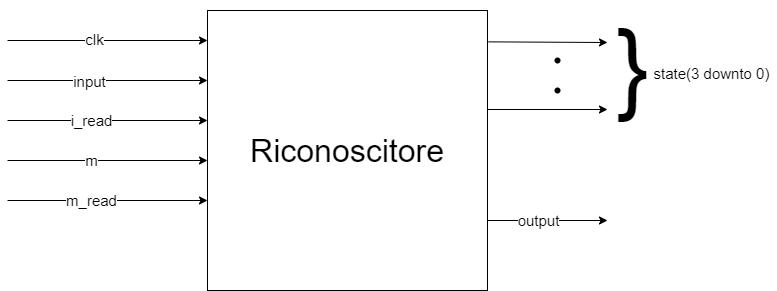

The diagram above was exported from draw.io. Its source (the exported page's mxGraphModel, read from the mxfile embedded in the PNG):
<mxGraphModel dx="868" dy="545" grid="1" gridSize="10" guides="1" tooltips="1" connect="1" arrows="1" fold="1" page="1" pageScale="1" pageWidth="827" pageHeight="1169" math="0" shadow="0">
  <root>
    <mxCell id="0" />
    <mxCell id="1" parent="0" />
    <mxCell id="Pl4tzMsxcLMKr17UM5uY-1" value="&lt;font style=&quot;font-size: 32px&quot;&gt;Riconoscitore&lt;/font&gt;" style="whiteSpace=wrap;html=1;aspect=fixed;" vertex="1" parent="1">
      <mxGeometry x="280" y="130" width="280" height="280" as="geometry" />
    </mxCell>
    <mxCell id="Pl4tzMsxcLMKr17UM5uY-4" value="" style="endArrow=classic;html=1;rounded=0;" edge="1" parent="1">
      <mxGeometry width="50" height="50" relative="1" as="geometry">
        <mxPoint x="80" y="160" as="sourcePoint" />
        <mxPoint x="280" y="160" as="targetPoint" />
      </mxGeometry>
    </mxCell>
    <mxCell id="Pl4tzMsxcLMKr17UM5uY-5" value="clk" style="edgeLabel;html=1;align=center;verticalAlign=middle;resizable=0;points=[];fontSize=15;" vertex="1" connectable="0" parent="Pl4tzMsxcLMKr17UM5uY-4">
      <mxGeometry x="-0.1372" y="2" relative="1" as="geometry">
        <mxPoint as="offset" />
      </mxGeometry>
    </mxCell>
    <mxCell id="Pl4tzMsxcLMKr17UM5uY-6" value="" style="endArrow=classic;html=1;rounded=0;fontSize=15;entryX=0;entryY=0.25;entryDx=0;entryDy=0;" edge="1" parent="1" target="Pl4tzMsxcLMKr17UM5uY-1">
      <mxGeometry width="50" height="50" relative="1" as="geometry">
        <mxPoint x="80" y="200" as="sourcePoint" />
        <mxPoint x="440" y="260" as="targetPoint" />
      </mxGeometry>
    </mxCell>
    <mxCell id="Pl4tzMsxcLMKr17UM5uY-7" value="input" style="edgeLabel;html=1;align=center;verticalAlign=middle;resizable=0;points=[];fontSize=15;" vertex="1" connectable="0" parent="Pl4tzMsxcLMKr17UM5uY-6">
      <mxGeometry x="-0.1856" relative="1" as="geometry">
        <mxPoint as="offset" />
      </mxGeometry>
    </mxCell>
    <mxCell id="Pl4tzMsxcLMKr17UM5uY-8" value="" style="endArrow=classic;html=1;rounded=0;fontSize=15;" edge="1" parent="1">
      <mxGeometry width="50" height="50" relative="1" as="geometry">
        <mxPoint x="80" y="240" as="sourcePoint" />
        <mxPoint x="280" y="240" as="targetPoint" />
      </mxGeometry>
    </mxCell>
    <mxCell id="Pl4tzMsxcLMKr17UM5uY-9" value="i_read" style="edgeLabel;html=1;align=center;verticalAlign=middle;resizable=0;points=[];fontSize=15;" vertex="1" connectable="0" parent="Pl4tzMsxcLMKr17UM5uY-8">
      <mxGeometry x="-0.2638" relative="1" as="geometry">
        <mxPoint x="9" y="-1" as="offset" />
      </mxGeometry>
    </mxCell>
    <mxCell id="Pl4tzMsxcLMKr17UM5uY-10" value="" style="endArrow=classic;html=1;rounded=0;fontSize=15;" edge="1" parent="1">
      <mxGeometry width="50" height="50" relative="1" as="geometry">
        <mxPoint x="80" y="280" as="sourcePoint" />
        <mxPoint x="280" y="280" as="targetPoint" />
      </mxGeometry>
    </mxCell>
    <mxCell id="Pl4tzMsxcLMKr17UM5uY-11" value="m" style="edgeLabel;html=1;align=center;verticalAlign=middle;resizable=0;points=[];fontSize=15;" vertex="1" connectable="0" parent="Pl4tzMsxcLMKr17UM5uY-10">
      <mxGeometry x="-0.1684" relative="1" as="geometry">
        <mxPoint y="-1" as="offset" />
      </mxGeometry>
    </mxCell>
    <mxCell id="Pl4tzMsxcLMKr17UM5uY-12" value="" style="endArrow=classic;html=1;rounded=0;fontSize=15;" edge="1" parent="1">
      <mxGeometry width="50" height="50" relative="1" as="geometry">
        <mxPoint x="80" y="320" as="sourcePoint" />
        <mxPoint x="280" y="320" as="targetPoint" />
      </mxGeometry>
    </mxCell>
    <mxCell id="Pl4tzMsxcLMKr17UM5uY-13" value="m_read" style="edgeLabel;html=1;align=center;verticalAlign=middle;resizable=0;points=[];fontSize=15;" vertex="1" connectable="0" parent="Pl4tzMsxcLMKr17UM5uY-12">
      <mxGeometry x="-0.1696" y="-3" relative="1" as="geometry">
        <mxPoint y="-4" as="offset" />
      </mxGeometry>
    </mxCell>
    <mxCell id="Pl4tzMsxcLMKr17UM5uY-14" value="" style="endArrow=classic;html=1;rounded=0;fontSize=15;exitX=1.003;exitY=0.112;exitDx=0;exitDy=0;exitPerimeter=0;" edge="1" parent="1" source="Pl4tzMsxcLMKr17UM5uY-1">
      <mxGeometry width="50" height="50" relative="1" as="geometry">
        <mxPoint x="390" y="310" as="sourcePoint" />
        <mxPoint x="680" y="162" as="targetPoint" />
      </mxGeometry>
    </mxCell>
    <mxCell id="Pl4tzMsxcLMKr17UM5uY-17" value="" style="shape=waypoint;sketch=0;fillStyle=solid;size=6;pointerEvents=1;points=[];fillColor=none;resizable=0;rotatable=0;perimeter=centerPerimeter;snapToPoint=1;fontSize=32;" vertex="1" parent="1">
      <mxGeometry x="610" y="160" width="40" height="40" as="geometry" />
    </mxCell>
    <mxCell id="Pl4tzMsxcLMKr17UM5uY-21" value="" style="shape=waypoint;sketch=0;fillStyle=solid;size=6;pointerEvents=1;points=[];fillColor=none;resizable=0;rotatable=0;perimeter=centerPerimeter;snapToPoint=1;fontSize=32;" vertex="1" parent="1">
      <mxGeometry x="610" y="190" width="40" height="40" as="geometry" />
    </mxCell>
    <mxCell id="Pl4tzMsxcLMKr17UM5uY-22" value="" style="endArrow=none;startArrow=classic;html=1;rounded=0;fontSize=32;endFill=0;" edge="1" parent="1">
      <mxGeometry width="50" height="50" relative="1" as="geometry">
        <mxPoint x="680" y="229" as="sourcePoint" />
        <mxPoint x="560" y="229" as="targetPoint" />
      </mxGeometry>
    </mxCell>
    <mxCell id="Pl4tzMsxcLMKr17UM5uY-23" value="&lt;font style=&quot;font-size: 100px;&quot;&gt;}&lt;/font&gt;" style="text;html=1;align=center;verticalAlign=middle;resizable=0;points=[];autosize=1;strokeColor=none;fillColor=none;fontSize=100;strokeWidth=1;" vertex="1" parent="1">
      <mxGeometry x="680" y="120" width="50" height="130" as="geometry" />
    </mxCell>
    <mxCell id="Pl4tzMsxcLMKr17UM5uY-27" value="&lt;font style=&quot;font-size: 15px&quot;&gt;state(3 downto 0)&lt;/font&gt;" style="text;html=1;align=center;verticalAlign=middle;resizable=0;points=[];autosize=1;strokeColor=none;fillColor=none;fontSize=15;" vertex="1" parent="1">
      <mxGeometry x="719" y="183" width="130" height="20" as="geometry" />
    </mxCell>
    <mxCell id="Pl4tzMsxcLMKr17UM5uY-28" value="" style="endArrow=classic;html=1;rounded=0;fontSize=15;exitX=1;exitY=0.75;exitDx=0;exitDy=0;" edge="1" parent="1" source="Pl4tzMsxcLMKr17UM5uY-1">
      <mxGeometry width="50" height="50" relative="1" as="geometry">
        <mxPoint x="460" y="280" as="sourcePoint" />
        <mxPoint x="680" y="340" as="targetPoint" />
      </mxGeometry>
    </mxCell>
    <mxCell id="Pl4tzMsxcLMKr17UM5uY-29" value="output" style="edgeLabel;html=1;align=center;verticalAlign=middle;resizable=0;points=[];fontSize=15;" vertex="1" connectable="0" parent="Pl4tzMsxcLMKr17UM5uY-28">
      <mxGeometry x="-0.1833" y="-1" relative="1" as="geometry">
        <mxPoint x="1" y="-2" as="offset" />
      </mxGeometry>
    </mxCell>
  </root>
</mxGraphModel>